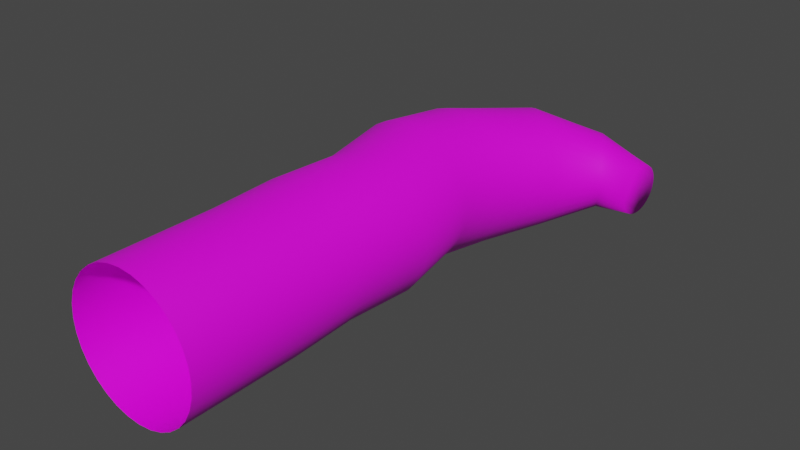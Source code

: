 # Source: Menu_Vein_v0.blend  (saved by Blender 2.80.75; exported with 4.5.12 LTS)
import bpy
from mathutils import Matrix  # noqa: F401  (used for matrix-valued properties, if any)

bpy.ops.wm.read_factory_settings(use_empty=True)
scene = bpy.context.scene
scene.name = 'Scene'

# ---- collections
col_collection = bpy.data.collections.new('Collection'); scene.collection.children.link(col_collection)

# ---- images (referenced by path relative to the original .blend; pixels are not part of the script)
import os
ASSET_DIR = os.environ.get("B2B_ASSET_DIR", "")  # directory of the original .blend (textures are referenced by path, not embedded)
HERE = os.path.dirname(os.path.abspath(__file__))  # packed textures are extracted next to this script under _unpacked/

def load_image(name, relpath, width, height, colorspace="sRGB"):
    """Load a texture the original file referenced (path relative to the .blend, or extracted next to this script)."""
    p = next((c for c in (os.path.join(HERE, relpath), os.path.join(ASSET_DIR, relpath)) if relpath and os.path.exists(c)), "")
    if p:
        img = bpy.data.images.load(p, check_existing=True)
        img.name = name
    else:  # same state as the original file: an image datablock whose file is absent (Cycles renders it pink)
        img = bpy.data.images.new(name, width, height)
        img.source = "FILE"
        img.filepath = "//" + (relpath or name)
    img.colorspace_settings.name = colorspace
    return img
img_menu_vein_tex_v0_png = load_image('Menu_Vein_Tex_v0.png', 'Menu_Vein_Tex_v0.png', 1024, 1024, 'sRGB')

# ---- materials (node trees are filled in below, after node groups)
mat_material_001 = bpy.data.materials.new('Material.001')
mat_material_001.use_transparent_shadow = False

# ---- material node trees
mat_material_001.use_nodes = True; mat_material_001.node_tree.nodes.clear()
_N = mat_material_001.node_tree.nodes; _L = mat_material_001.node_tree.links
n0 = _N.new('ShaderNodeOutputMaterial'); n0.name = 'Material Output'; n0.location = (300, 300)
n1 = _N.new('ShaderNodeBsdfPrincipled'); n1.name = 'Principled BSDF'; n1.location = (10, 300)
n1.distribution = 'GGX'
n1.subsurface_method = 'BURLEY'
n1.inputs[3].default_value = 1.45
n1.inputs[27].default_value = (0.0, 0.0, 0.0, 1.0)
n1.inputs[28].default_value = 1.0
n2 = _N.new('ShaderNodeTexImage'); n2.name = 'Image Texture'; n2.location = (-358, 81)
n2.image = img_menu_vein_tex_v0_png
_L.new(n1.outputs[0], n0.inputs[0])
_L.new(n2.outputs[0], n1.inputs[0])
n0.is_active_output = True

# ---- world
world_world = bpy.data.worlds.new('World'); scene.world = world_world
world_world.use_nodes = True; world_world.node_tree.nodes.clear()
_N = world_world.node_tree.nodes; _L = world_world.node_tree.links
n0 = _N.new('ShaderNodeOutputWorld'); n0.name = 'World Output'; n0.location = (300, 300)
n1 = _N.new('ShaderNodeBackground'); n1.name = 'Background'; n1.location = (10, 300)
n1.inputs[0].default_value = (0.05088, 0.05088, 0.05088, 1.0)
_L.new(n1.outputs[0], n0.inputs[0])
n0.is_active_output = True
world_world.color = (0.05088, 0.05088, 0.05088)
world_world.use_sun_shadow = False
world_world.sun_shadow_jitter_overblur = 0.0

# ---- meshes
me_cylinder = bpy.data.meshes.new('Cylinder')
me_cylinder.from_pydata([(-3.519e-09, 1.0, -1.0), (0.0, 1.0, 1.0), (0.1943, 0.9808, -0.9911), (0.1951, 0.9808, 1.0), (0.3811, 0.9239, -0.9826), (0.3827, 0.9239, 1.0), (0.5533, 0.8315, -0.9748), (0.5556, 0.8315, 1.0), (0.7042, 0.7071, -0.9679), (0.7071, 0.7071, 1.0), (0.828, 0.5556, -0.9623), (0.8315, 0.5556, 1.0), (0.9201, 0.3827, -0.9581), (0.9239, 0.3827, 1.0), (0.9767, 0.1951, -0.9555), (0.9808, 0.1951, 1.0), (0.9959, 7.947e-08, -0.9546), (1.0, 7.55e-08, 1.0), (0.9767, -0.1951, -0.9555), (0.9808, -0.1951, 1.0), (0.9201, -0.3827, -0.9581), (0.9239, -0.3827, 1.0), (0.828, -0.5556, -0.9623), (0.8315, -0.5556, 1.0), (0.7042, -0.7071, -0.9679), (0.7071, -0.7071, 1.0), (0.5533, -0.8315, -0.9748), (0.5556, -0.8315, 1.0), (0.3811, -0.9239, -0.9826), (0.3827, -0.9239, 1.0), (0.1943, -0.9808, -0.9911), (0.1951, -0.9808, 1.0), (-3.201e-07, -1.0, -1.0), (-3.258e-07, -1.0, 1.0), (-0.1943, -0.9808, -1.009), (-0.1951, -0.9808, 1.0), (-0.3811, -0.9239, -1.017), (-0.3827, -0.9239, 1.0), (-0.5533, -0.8315, -1.025), (-0.5556, -0.8315, 1.0), (-0.7042, -0.7071, -1.032), (-0.7071, -0.7071, 1.0), (-0.828, -0.5556, -1.038), (-0.8315, -0.5556, 1.0), (-0.9201, -0.3827, -1.042), (-0.9239, -0.3827, 1.0), (-0.9767, -0.1951, -1.045), (-0.9808, -0.1951, 1.0), (-0.9959, 9.616e-07, -1.045), (-1.0, 9.656e-07, 1.0), (-0.9767, 0.1951, -1.045), (-0.9808, 0.1951, 1.0), (-0.9201, 0.3827, -1.042), (-0.9239, 0.3827, 1.0), (-0.828, 0.5556, -1.038), (-0.8315, 0.5556, 1.0), (-0.7042, 0.7071, -1.032), (-0.7071, 0.7071, 1.0), (-0.5533, 0.8315, -1.025), (-0.5556, 0.8315, 1.0), (-0.3811, 0.9239, -1.017), (-0.3827, 0.9239, 1.0), (-0.1943, 0.9808, -1.009), (-0.1951, 0.9808, 1.0), (0.04356, 1.009, -0.009262), (0.2386, 0.9902, -0.009262), (0.4262, 0.9333, -0.009262), (0.5991, 0.8408, -0.009262), (0.7507, 0.7165, -0.009262), (0.875, 0.5649, -0.009262), (0.9674, 0.3921, -0.009262), (1.024, 0.2045, -0.009262), (1.044, 0.009374, -0.009262), (1.024, -0.1857, -0.009262), (0.9674, -0.3733, -0.009262), (0.875, -0.5462, -0.009262), (0.7507, -0.6977, -0.009262), (0.5991, -0.8221, -0.009262), (0.4262, -0.9145, -0.009262), (0.2386, -0.9714, -0.009262), (0.04356, -0.9906, -0.009262), (-0.1515, -0.9714, -0.009262), (-0.3391, -0.9145, -0.009262), (-0.512, -0.8221, -0.009262), (-0.6635, -0.6977, -0.009262), (-0.7879, -0.5462, -0.009262), (-0.8803, -0.3733, -0.009262), (-0.9372, -0.1857, -0.009262), (-0.9564, 0.009375, -0.009262), (-0.9372, 0.2045, -0.009262), (-0.8803, 0.3921, -0.009262), (-0.7879, 0.5649, -0.009262), (-0.6635, 0.7165, -0.009262), (-0.512, 0.8408, -0.009262), (-0.3391, 0.9333, -0.009262), (-0.1515, 0.9902, -0.009262), (-0.03645, 1.013, 0.5009), (0.1586, 0.9943, 0.5009), (0.3462, 0.9374, 0.5009), (0.5191, 0.845, 0.5009), (0.6707, 0.7206, 0.5009), (0.795, 0.5691, 0.5009), (0.8874, 0.3962, 0.5009), (0.9443, 0.2086, 0.5009), (0.9635, 0.01349, 0.5009), (0.9443, -0.1816, 0.5009), (0.8874, -0.3692, 0.5009), (0.795, -0.5421, 0.5009), (0.6707, -0.6936, 0.5009), (0.5191, -0.818, 0.5009), (0.3462, -0.9104, 0.5009), (0.1586, -0.9673, 0.5009), (-0.03645, -0.9865, 0.5009), (-0.2315, -0.9673, 0.5009), (-0.4191, -0.9104, 0.5009), (-0.592, -0.818, 0.5009), (-0.7436, -0.6936, 0.5009), (-0.8679, -0.5421, 0.5009), (-0.9603, -0.3692, 0.5009), (-1.017, -0.1816, 0.5009), (-1.036, 0.01349, 0.5009), (-1.017, 0.2086, 0.5009), (-0.9603, 0.3962, 0.5009), (-0.8679, 0.5691, 0.5009), (-0.7436, 0.7206, 0.5009), (-0.592, 0.845, 0.5009), (-0.4191, 0.9374, 0.5009), (-0.2315, 0.9943, 0.5009), (0.08564, 1.065, -0.5262), (0.2732, 1.008, -0.5262), (0.4461, 0.9158, -0.5262), (0.5977, 0.7914, -0.5262), (0.722, 0.6399, -0.5262), (0.8144, 0.467, -0.5262), (0.8713, 0.2794, -0.5262), (0.8905, 0.08433, -0.5262), (0.8713, -0.1108, -0.5262), (0.8144, -0.2984, -0.5262), (0.722, -0.4712, -0.5262), (0.5977, -0.6228, -0.5262), (0.4461, -0.7471, -0.5262), (0.2732, -0.8396, -0.5262), (0.08564, -0.8965, -0.5262), (-0.1095, -0.9157, -0.5262), (-0.3045, -0.8965, -0.5262), (-0.4921, -0.8396, -0.5262), (-0.665, -0.7471, -0.5262), (-0.8166, -0.6228, -0.5262), (-0.9409, -0.4712, -0.5262), (-1.033, -0.2984, -0.5262), (-1.09, -0.1108, -0.5262), (-1.109, 0.08433, -0.5262), (-1.09, 0.2794, -0.5262), (-1.033, 0.467, -0.5262), (-0.9409, 0.6399, -0.5262), (-0.8166, 0.7914, -0.5262), (-0.665, 0.9158, -0.5262), (-0.4921, 1.008, -0.5262), (-0.3045, 1.065, -0.5262), (-0.1095, 1.084, -0.5262), (0.5721, 0.7735, -1.594), (0.7031, 0.7575, -1.542), (0.8286, 0.7091, -1.491), (0.9435, 0.6304, -1.445), (1.044, 0.5242, -1.403), (1.125, 0.3947, -1.368), (1.185, 0.2469, -1.342), (1.22, 0.08644, -1.325), (1.23, -0.08052, -1.318), (1.214, -0.2476, -1.321), (1.173, -0.4083, -1.334), (1.108, -0.5564, -1.356), (1.022, -0.6864, -1.387), (0.9185, -0.7932, -1.426), (0.8008, -0.8726, -1.471), (0.6736, -0.9217, -1.52), (0.542, -0.9385, -1.571), (0.411, -0.9224, -1.623), (0.2856, -0.8741, -1.673), (0.1706, -0.7953, -1.72), (0.07045, -0.6892, -1.762), (-0.01099, -0.5597, -1.796), (-0.07059, -0.4119, -1.823), (-0.1061, -0.2514, -1.84), (-0.1161, -0.08446, -1.847), (-0.1002, 0.08258, -1.844), (-0.05909, 0.2433, -1.831), (0.005716, 0.3915, -1.809), (0.09171, 0.5214, -1.777), (0.1956, 0.6282, -1.739), (0.3133, 0.7076, -1.694), (0.4405, 0.7567, -1.645), (1.287, 0.3761, -1.915), (1.341, 0.366, -1.87), (1.393, 0.3356, -1.826), (1.441, 0.2861, -1.786), (1.482, 0.2194, -1.751), (1.514, 0.1381, -1.722), (1.538, 0.04522, -1.7), (1.551, -0.0556, -1.686), (1.554, -0.1605, -1.68), (1.546, -0.2654, -1.684), (1.527, -0.3664, -1.696), (1.499, -0.4595, -1.716), (1.462, -0.5411, -1.744), (1.418, -0.6082, -1.778), (1.368, -0.6581, -1.817), (1.314, -0.6889, -1.86), (1.259, -0.6995, -1.905), (1.205, -0.6894, -1.95), (1.153, -0.6591, -1.993), (1.106, -0.6096, -2.033), (1.065, -0.5429, -2.068), (1.032, -0.4615, -2.098), (1.008, -0.3687, -2.12), (0.9947, -0.2679, -2.134), (0.992, -0.163, -2.139), (1.0, -0.05802, -2.136), (1.019, 0.04293, -2.124), (1.047, 0.136, -2.103), (1.084, 0.2177, -2.075), (1.128, 0.2847, -2.041), (1.178, 0.3347, -2.002), (1.232, 0.3655, -1.959), (1.92, 0.0496, -1.949), (1.913, 0.04255, -1.913), (1.907, 0.02133, -1.877), (1.9, -0.01324, -1.845), (1.894, -0.05983, -1.817), (1.888, -0.1167, -1.793), (1.883, -0.1815, -1.776), (1.879, -0.252, -1.766), (1.876, -0.3252, -1.762), (1.874, -0.3986, -1.766), (1.874, -0.4691, -1.776), (1.875, -0.5341, -1.794), (1.877, -0.5912, -1.817), (1.881, -0.638, -1.845), (1.885, -0.6729, -1.878), (1.89, -0.6944, -1.913), (1.896, -0.7018, -1.949), (1.903, -0.6948, -1.986), (1.91, -0.6735, -2.021), (1.916, -0.639, -2.053), (1.922, -0.5924, -2.082), (1.928, -0.5355, -2.105), (1.933, -0.4707, -2.122), (1.937, -0.4002, -2.133), (1.94, -0.327, -2.136), (1.942, -0.2537, -2.133), (1.942, -0.1831, -2.122), (1.941, -0.1181, -2.105), (1.939, -0.06105, -2.082), (1.936, -0.0142, -2.053), (1.931, 0.02067, -2.021), (1.926, 0.04221, -1.986), (0.0, 1.0, 1.88), (0.1951, 0.9808, 1.88), (0.3827, 0.9239, 1.88), (0.5556, 0.8315, 1.88), (0.7071, 0.7071, 1.88), (0.8315, 0.5556, 1.88), (0.9239, 0.3827, 1.88), (0.9808, 0.1951, 1.88), (1.0, 1.524e-07, 1.88), (0.9808, -0.1951, 1.88), (0.9239, -0.3827, 1.88), (0.8315, -0.5556, 1.88), (0.7071, -0.7071, 1.88), (0.5556, -0.8315, 1.88), (0.3827, -0.9239, 1.88), (0.1951, -0.9808, 1.88), (-3.258e-07, -1.0, 1.88), (-0.1951, -0.9808, 1.88), (-0.3827, -0.9239, 1.88), (-0.5556, -0.8315, 1.88), (-0.7071, -0.7071, 1.88), (-0.8315, -0.5556, 1.88), (-0.9239, -0.3827, 1.88), (-0.9808, -0.1951, 1.88), (-1.0, 1.043e-06, 1.88), (-0.9808, 0.1951, 1.88), (-0.9239, 0.3827, 1.88), (-0.8315, 0.5556, 1.88), (-0.7071, 0.7071, 1.88), (-0.5556, 0.8315, 1.88), (-0.3827, 0.9239, 1.88), (-0.1951, 0.9808, 1.88)], [], [(96, 97, 3, 1), (97, 98, 5, 3), (98, 99, 7, 5), (99, 100, 9, 7), (100, 101, 11, 9), (101, 102, 13, 11), (102, 103, 15, 13), (103, 104, 17, 15), (104, 105, 19, 17), (105, 106, 21, 19), (106, 107, 23, 21), (107, 108, 25, 23), (108, 109, 27, 25), (109, 110, 29, 27), (110, 111, 31, 29), (111, 112, 33, 31), (112, 113, 35, 33), (113, 114, 37, 35), (114, 115, 39, 37), (115, 116, 41, 39), (116, 117, 43, 41), (117, 118, 45, 43), (118, 119, 47, 45), (119, 120, 49, 47), (120, 121, 51, 49), (121, 122, 53, 51), (122, 123, 55, 53), (123, 124, 57, 55), (124, 125, 59, 57), (125, 126, 61, 59), (224, 255, 254, 253, 252, 251, 250, 249, 248, 247, 246, 245, 244, 243, 242, 241, 240, 239, 238, 237, 236, 235, 234, 233, 232, 231, 230, 229, 228, 227, 226, 225), (126, 127, 63, 61), (127, 96, 1, 63), (6, 163, 164, 8), (158, 159, 64, 95), (157, 158, 95, 94), (156, 157, 94, 93), (155, 156, 93, 92), (154, 155, 92, 91), (153, 154, 91, 90), (152, 153, 90, 89), (151, 152, 89, 88), (150, 151, 88, 87), (149, 150, 87, 86), (148, 149, 86, 85), (147, 148, 85, 84), (146, 147, 84, 83), (145, 146, 83, 82), (144, 145, 82, 81), (143, 144, 81, 80), (142, 143, 80, 79), (141, 142, 79, 78), (140, 141, 78, 77), (139, 140, 77, 76), (138, 139, 76, 75), (137, 138, 75, 74), (136, 137, 74, 73), (135, 136, 73, 72), (134, 135, 72, 71), (133, 134, 71, 70), (132, 133, 70, 69), (131, 132, 69, 68), (130, 131, 68, 67), (129, 130, 67, 66), (128, 129, 66, 65), (159, 128, 65, 64), (95, 64, 96, 127), (94, 95, 127, 126), (93, 94, 126, 125), (92, 93, 125, 124), (91, 92, 124, 123), (90, 91, 123, 122), (89, 90, 122, 121), (88, 89, 121, 120), (87, 88, 120, 119), (86, 87, 119, 118), (85, 86, 118, 117), (84, 85, 117, 116), (83, 84, 116, 115), (82, 83, 115, 114), (81, 82, 114, 113), (80, 81, 113, 112), (79, 80, 112, 111), (78, 79, 111, 110), (77, 78, 110, 109), (76, 77, 109, 108), (75, 76, 108, 107), (74, 75, 107, 106), (73, 74, 106, 105), (72, 73, 105, 104), (71, 72, 104, 103), (70, 71, 103, 102), (69, 70, 102, 101), (68, 69, 101, 100), (67, 68, 100, 99), (66, 67, 99, 98), (65, 66, 98, 97), (64, 65, 97, 96), (0, 2, 128, 159), (2, 4, 129, 128), (4, 6, 130, 129), (6, 8, 131, 130), (8, 10, 132, 131), (10, 12, 133, 132), (12, 14, 134, 133), (14, 16, 135, 134), (16, 18, 136, 135), (18, 20, 137, 136), (20, 22, 138, 137), (22, 24, 139, 138), (24, 26, 140, 139), (26, 28, 141, 140), (28, 30, 142, 141), (30, 32, 143, 142), (32, 34, 144, 143), (34, 36, 145, 144), (36, 38, 146, 145), (38, 40, 147, 146), (40, 42, 148, 147), (42, 44, 149, 148), (44, 46, 150, 149), (46, 48, 151, 150), (48, 50, 152, 151), (50, 52, 153, 152), (52, 54, 154, 153), (54, 56, 155, 154), (56, 58, 156, 155), (58, 60, 157, 156), (60, 62, 158, 157), (62, 0, 159, 158), (163, 195, 196, 164), (24, 172, 173, 26), (42, 181, 182, 44), (60, 190, 191, 62), (16, 168, 169, 18), (34, 177, 178, 36), (52, 186, 187, 54), (8, 164, 165, 10), (26, 173, 174, 28), (44, 182, 183, 46), (0, 160, 161, 2), (62, 191, 160, 0), (18, 169, 170, 20), (36, 178, 179, 38), (54, 187, 188, 56), (10, 165, 166, 12), (28, 174, 175, 30), (46, 183, 184, 48), (2, 161, 162, 4), (20, 170, 171, 22), (38, 179, 180, 40), (56, 188, 189, 58), (12, 166, 167, 14), (30, 175, 176, 32), (48, 184, 185, 50), (4, 162, 163, 6), (22, 171, 172, 24), (40, 180, 181, 42), (58, 189, 190, 60), (14, 167, 168, 16), (32, 176, 177, 34), (50, 185, 186, 52), (198, 230, 231, 199), (190, 222, 223, 191), (177, 209, 210, 178), (164, 196, 197, 165), (191, 223, 192, 160), (178, 210, 211, 179), (165, 197, 198, 166), (179, 211, 212, 180), (166, 198, 199, 167), (180, 212, 213, 181), (167, 199, 200, 168), (181, 213, 214, 182), (168, 200, 201, 169), (182, 214, 215, 183), (169, 201, 202, 170), (183, 215, 216, 184), (170, 202, 203, 171), (184, 216, 217, 185), (171, 203, 204, 172), (185, 217, 218, 186), (172, 204, 205, 173), (186, 218, 219, 187), (173, 205, 206, 174), (160, 192, 193, 161), (187, 219, 220, 188), (174, 206, 207, 175), (161, 193, 194, 162), (188, 220, 221, 189), (175, 207, 208, 176), (162, 194, 195, 163), (189, 221, 222, 190), (176, 208, 209, 177), (212, 244, 245, 213), (199, 231, 232, 200), (213, 245, 246, 214), (200, 232, 233, 201), (214, 246, 247, 215), (201, 233, 234, 202), (215, 247, 248, 216), (202, 234, 235, 203), (216, 248, 249, 217), (203, 235, 236, 204), (217, 249, 250, 218), (204, 236, 237, 205), (218, 250, 251, 219), (205, 237, 238, 206), (192, 224, 225, 193), (219, 251, 252, 220), (206, 238, 239, 207), (193, 225, 226, 194), (220, 252, 253, 221), (207, 239, 240, 208), (194, 226, 227, 195), (221, 253, 254, 222), (208, 240, 241, 209), (195, 227, 228, 196), (222, 254, 255, 223), (209, 241, 242, 210), (196, 228, 229, 197), (223, 255, 224, 192), (210, 242, 243, 211), (197, 229, 230, 198), (211, 243, 244, 212), (17, 264, 263, 15), (35, 273, 272, 33), (53, 282, 281, 51), (9, 260, 259, 7), (27, 269, 268, 25), (45, 278, 277, 43), (63, 287, 286, 61), (19, 265, 264, 17), (37, 274, 273, 35), (55, 283, 282, 53), (11, 261, 260, 9), (29, 270, 269, 27), (47, 279, 278, 45), (3, 257, 256, 1), (1, 256, 287, 63), (21, 266, 265, 19), (39, 275, 274, 37), (57, 284, 283, 55), (13, 262, 261, 11), (31, 271, 270, 29), (49, 280, 279, 47), (5, 258, 257, 3), (23, 267, 266, 21), (41, 276, 275, 39), (59, 285, 284, 57), (15, 263, 262, 13), (33, 272, 271, 31), (51, 281, 280, 49), (7, 259, 258, 5), (25, 268, 267, 23), (43, 277, 276, 41), (61, 286, 285, 59)])
me_cylinder.polygons.foreach_set('use_smooth', [True] * 257)
_uv = me_cylinder.uv_layers.new(name='UVMap')
_uv.uv.foreach_set('vector', [0.4335, 0.7706, 0.3964, 0.7947, 0.3741, 0.703, 0.3998, 0.6866, 0.3964, 0.7947, 0.3567, 0.8077, 0.3469, 0.7116, 0.3741, 0.703, 0.3567, 0.8077, 0.3159, 0.8089, 0.319, 0.7121, 0.3469, 0.7116, 0.3159, 0.8089, 0.2754, 0.7981, 0.2916, 0.7045, 0.319, 0.7121, 0.2754, 0.7981, 0.2369, 0.7755, 0.2657, 0.6889, 0.2916, 0.7045, 0.2369, 0.7755, 0.2019, 0.7419, 0.2423, 0.6661, 0.2657, 0.6889, 0.2019, 0.7419, 0.1719, 0.6985, 0.2225, 0.6369, 0.2423, 0.6661, 0.1719, 0.6985, 0.1478, 0.6469, 0.2069, 0.6023, 0.2225, 0.6369, 0.1478, 0.6469, 0.1323, 0.5884, 0.1963, 0.564, 0.2069, 0.6023, 0.1323, 0.5884, 0.1245, 0.5265, 0.1911, 0.5236, 0.1963, 0.564, 0.1245, 0.5265, 0.1259, 0.4635, 0.1904, 0.4824, 0.1911, 0.5236, 0.1259, 0.4635, 0.1354, 0.4024, 0.1952, 0.4416, 0.1904, 0.4824, 0.1354, 0.4024, 0.1527, 0.3455, 0.2053, 0.4029, 0.1952, 0.4416, 0.1527, 0.3455, 0.1772, 0.2949, 0.2204, 0.3678, 0.2053, 0.4029, 0.1772, 0.2949, 0.2077, 0.2528, 0.2398, 0.3378, 0.2204, 0.3678, 0.2077, 0.2528, 0.243, 0.2206, 0.2627, 0.314, 0.2398, 0.3378, 0.243, 0.2206, 0.2816, 0.1996, 0.2883, 0.2975, 0.2627, 0.314, 0.2816, 0.1996, 0.322, 0.1903, 0.3156, 0.2887, 0.2883, 0.2975, 0.322, 0.1903, 0.3626, 0.1931, 0.3435, 0.2881, 0.3156, 0.2887, 0.3626, 0.1931, 0.4018, 0.2075, 0.371, 0.2957, 0.3435, 0.2881, 0.4018, 0.2075, 0.4382, 0.2328, 0.3969, 0.3111, 0.371, 0.2957, 0.4382, 0.2328, 0.4703, 0.268, 0.4202, 0.3338, 0.3969, 0.3111, 0.4703, 0.268, 0.4971, 0.3116, 0.4402, 0.3628, 0.4202, 0.3338, 0.4971, 0.3116, 0.5174, 0.3618, 0.4561, 0.397, 0.4402, 0.3628, 0.5174, 0.3618, 0.5316, 0.416, 0.4674, 0.4353, 0.4561, 0.397, 0.5316, 0.416, 0.5382, 0.4733, 0.4738, 0.4763, 0.4674, 0.4353, 0.5382, 0.4733, 0.5386, 0.5317, 0.4737, 0.5185, 0.4738, 0.4763, 0.5386, 0.5317, 0.5312, 0.5894, 0.4682, 0.5596, 0.4737, 0.5185, 0.5312, 0.5894, 0.5163, 0.6441, 0.4577, 0.5983, 0.4682, 0.5596, 0.5163, 0.6441, 0.4944, 0.6938, 0.4423, 0.6332, 0.4577, 0.5983, 0.2887, 0.5362, 0.2889, 0.5359, 0.2889, 0.5355, 0.2889, 0.535, 0.2889, 0.5345, 0.2888, 0.534, 0.2886, 0.5334, 0.2885, 0.5329, 0.2883, 0.5324, 0.2881, 0.5319, 0.2879, 0.5315, 0.2877, 0.5311, 0.2875, 0.5307, 0.2873, 0.5305, 0.2871, 0.5303, 0.287, 0.5301, 0.2868, 0.5301, 0.2867, 0.5301, 0.2865, 0.5302, 0.2863, 0.5305, 0.2861, 0.5309, 0.2859, 0.5315, 0.2858, 0.5322, 0.2858, 0.5329, 0.2858, 0.5338, 0.286, 0.5346, 0.2864, 0.5354, 0.2868, 0.536, 0.2873, 0.5364, 0.2878, 0.5366, 0.2882, 0.5365, 0.2885, 0.5364, 0.4944, 0.6938, 0.4665, 0.7365, 0.4228, 0.663, 0.4423, 0.6332, 0.4665, 0.7365, 0.4335, 0.7706, 0.3998, 0.6866, 0.4228, 0.663, 0.3299, 0.6483, 0.3057, 0.5831, 0.2982, 0.581, 0.3107, 0.6445, 0.4517, 0.6649, 0.4301, 0.6937, 0.465, 0.858, 0.5094, 0.8126, 0.4691, 0.6313, 0.4517, 0.6649, 0.5094, 0.8126, 0.5473, 0.7547, 0.4819, 0.594, 0.4691, 0.6313, 0.5473, 0.7547, 0.5771, 0.6863, 0.4897, 0.5545, 0.4819, 0.594, 0.5771, 0.6863, 0.5973, 0.6101, 0.4931, 0.514, 0.4897, 0.5545, 0.5973, 0.6101, 0.6072, 0.5292, 0.4915, 0.4732, 0.4931, 0.514, 0.6072, 0.5292, 0.6066, 0.4464, 0.4861, 0.4327, 0.4915, 0.4732, 0.6066, 0.4464, 0.5929, 0.3653, 0.4757, 0.3938, 0.4861, 0.4327, 0.5929, 0.3653, 0.569, 0.2891, 0.4605, 0.3577, 0.4757, 0.3938, 0.569, 0.2891, 0.5343, 0.2224, 0.4407, 0.3259, 0.4605, 0.3577, 0.5343, 0.2224, 0.4917, 0.1675, 0.4168, 0.2997, 0.4407, 0.3259, 0.4917, 0.1675, 0.4426, 0.1265, 0.3894, 0.2804, 0.4168, 0.2997, 0.4426, 0.1265, 0.3893, 0.1012, 0.3594, 0.2693, 0.3894, 0.2804, 0.3893, 0.1012, 0.3339, 0.09235, 0.3278, 0.2674, 0.3594, 0.2693, 0.3339, 0.09235, 0.2788, 0.1001, 0.2961, 0.2751, 0.3278, 0.2674, 0.2788, 0.1001, 0.2262, 0.1239, 0.2656, 0.2925, 0.2961, 0.2751, 0.2262, 0.1239, 0.1782, 0.1623, 0.2377, 0.3191, 0.2656, 0.2925, 0.1782, 0.1623, 0.1364, 0.2135, 0.2136, 0.354, 0.2377, 0.3191, 0.1364, 0.2135, 0.1023, 0.2753, 0.1943, 0.3957, 0.2136, 0.354, 0.1023, 0.2753, 0.07709, 0.345, 0.1807, 0.4428, 0.1943, 0.3957, 0.07709, 0.345, 0.06163, 0.4201, 0.1753, 0.4937, 0.1807, 0.4428, 0.06163, 0.4201, 0.05641, 0.4973, 0.177, 0.5456, 0.1753, 0.4937, 0.05641, 0.4973, 0.0615, 0.5737, 0.187, 0.5954, 0.177, 0.5456, 0.0615, 0.5737, 0.07539, 0.6471, 0.2039, 0.6402, 0.187, 0.5954, 0.07539, 0.6471, 0.09883, 0.7148, 0.2267, 0.6779, 0.2039, 0.6402, 0.09883, 0.7148, 0.129, 0.7763, 0.2537, 0.7071, 0.2267, 0.6779, 0.129, 0.7763, 0.167, 0.8281, 0.2836, 0.727, 0.2537, 0.7071, 0.167, 0.8281, 0.2112, 0.8682, 0.3148, 0.7377, 0.2836, 0.727, 0.2112, 0.8682, 0.26, 0.8952, 0.3461, 0.7391, 0.3148, 0.7377, 0.26, 0.8952, 0.3115, 0.9081, 0.3764, 0.7318, 0.3461, 0.7391, 0.3115, 0.9081, 0.3641, 0.9063, 0.4047, 0.7164, 0.3764, 0.7318, 0.3641, 0.9063, 0.4159, 0.8895, 0.4301, 0.6937, 0.4047, 0.7164, 0.4159, 0.8895, 0.465, 0.858, 0.5094, 0.8126, 0.465, 0.858, 0.4335, 0.7706, 0.4665, 0.7365, 0.5473, 0.7547, 0.5094, 0.8126, 0.4665, 0.7365, 0.4944, 0.6938, 0.5771, 0.6863, 0.5473, 0.7547, 0.4944, 0.6938, 0.5163, 0.6441, 0.5973, 0.6101, 0.5771, 0.6863, 0.5163, 0.6441, 0.5312, 0.5894, 0.6072, 0.5292, 0.5973, 0.6101, 0.5312, 0.5894, 0.5386, 0.5317, 0.6066, 0.4464, 0.6072, 0.5292, 0.5386, 0.5317, 0.5382, 0.4733, 0.5929, 0.3653, 0.6066, 0.4464, 0.5382, 0.4733, 0.5316, 0.416, 0.569, 0.2891, 0.5929, 0.3653, 0.5316, 0.416, 0.5174, 0.3618, 0.5343, 0.2224, 0.569, 0.2891, 0.5174, 0.3618, 0.4971, 0.3116, 0.4917, 0.1675, 0.5343, 0.2224, 0.4971, 0.3116, 0.4703, 0.268, 0.4426, 0.1265, 0.4917, 0.1675, 0.4703, 0.268, 0.4382, 0.2328, 0.3893, 0.1012, 0.4426, 0.1265, 0.4382, 0.2328, 0.4018, 0.2075, 0.3339, 0.09235, 0.3893, 0.1012, 0.4018, 0.2075, 0.3626, 0.1931, 0.2788, 0.1001, 0.3339, 0.09235, 0.3626, 0.1931, 0.322, 0.1903, 0.2262, 0.1239, 0.2788, 0.1001, 0.322, 0.1903, 0.2816, 0.1996, 0.1782, 0.1623, 0.2262, 0.1239, 0.2816, 0.1996, 0.243, 0.2206, 0.1364, 0.2135, 0.1782, 0.1623, 0.243, 0.2206, 0.2077, 0.2528, 0.1023, 0.2753, 0.1364, 0.2135, 0.2077, 0.2528, 0.1772, 0.2949, 0.07709, 0.345, 0.1023, 0.2753, 0.1772, 0.2949, 0.1527, 0.3455, 0.06163, 0.4201, 0.07709, 0.345, 0.1527, 0.3455, 0.1354, 0.4024, 0.05641, 0.4973, 0.06163, 0.4201, 0.1354, 0.4024, 0.1259, 0.4635, 0.0615, 0.5737, 0.05641, 0.4973, 0.1259, 0.4635, 0.1245, 0.5265, 0.07539, 0.6471, 0.0615, 0.5737, 0.1245, 0.5265, 0.1323, 0.5884, 0.09883, 0.7148, 0.07539, 0.6471, 0.1323, 0.5884, 0.1478, 0.6469, 0.129, 0.7763, 0.09883, 0.7148, 0.1478, 0.6469, 0.1719, 0.6985, 0.167, 0.8281, 0.129, 0.7763, 0.1719, 0.6985, 0.2019, 0.7419, 0.2112, 0.8682, 0.167, 0.8281, 0.2019, 0.7419, 0.2369, 0.7755, 0.26, 0.8952, 0.2112, 0.8682, 0.2369, 0.7755, 0.2754, 0.7981, 0.3115, 0.9081, 0.26, 0.8952, 0.2754, 0.7981, 0.3159, 0.8089, 0.3641, 0.9063, 0.3115, 0.9081, 0.3159, 0.8089, 0.3567, 0.8077, 0.4159, 0.8895, 0.3641, 0.9063, 0.3567, 0.8077, 0.3964, 0.7947, 0.465, 0.858, 0.4159, 0.8895, 0.3964, 0.7947, 0.4335, 0.7706, 0.3856, 0.6284, 0.368, 0.6404, 0.4047, 0.7164, 0.4301, 0.6937, 0.368, 0.6404, 0.3492, 0.647, 0.3764, 0.7318, 0.4047, 0.7164, 0.3492, 0.647, 0.3299, 0.6483, 0.3461, 0.7391, 0.3764, 0.7318, 0.3299, 0.6483, 0.3107, 0.6445, 0.3148, 0.7377, 0.3461, 0.7391, 0.3107, 0.6445, 0.2923, 0.6358, 0.2836, 0.727, 0.3148, 0.7377, 0.2923, 0.6358, 0.275, 0.6222, 0.2537, 0.7071, 0.2836, 0.727, 0.275, 0.6222, 0.2598, 0.6038, 0.2267, 0.6779, 0.2537, 0.7071, 0.2598, 0.6038, 0.2474, 0.5808, 0.2039, 0.6402, 0.2267, 0.6779, 0.2474, 0.5808, 0.239, 0.5541, 0.187, 0.5954, 0.2039, 0.6402, 0.239, 0.5541, 0.2361, 0.5255, 0.177, 0.5456, 0.187, 0.5954, 0.2361, 0.5255, 0.2375, 0.4971, 0.1753, 0.4937, 0.177, 0.5456, 0.2375, 0.4971, 0.2426, 0.4703, 0.1807, 0.4428, 0.1753, 0.4937, 0.2426, 0.4703, 0.25, 0.4454, 0.1943, 0.3957, 0.1807, 0.4428, 0.25, 0.4454, 0.2599, 0.4228, 0.2136, 0.354, 0.1943, 0.3957, 0.2599, 0.4228, 0.2721, 0.403, 0.2377, 0.3191, 0.2136, 0.354, 0.2721, 0.403, 0.2863, 0.3863, 0.2656, 0.2925, 0.2377, 0.3191, 0.2863, 0.3863, 0.3023, 0.3736, 0.2961, 0.2751, 0.2656, 0.2925, 0.3023, 0.3736, 0.3197, 0.3655, 0.3278, 0.2674, 0.2961, 0.2751, 0.3197, 0.3655, 0.3379, 0.3626, 0.3594, 0.2693, 0.3278, 0.2674, 0.3379, 0.3626, 0.3563, 0.3653, 0.3894, 0.2804, 0.3594, 0.2693, 0.3563, 0.3653, 0.3741, 0.3737, 0.4168, 0.2997, 0.3894, 0.2804, 0.3741, 0.3737, 0.3906, 0.3874, 0.4407, 0.3259, 0.4168, 0.2997, 0.3906, 0.3874, 0.4049, 0.4059, 0.4605, 0.3577, 0.4407, 0.3259, 0.4049, 0.4059, 0.4165, 0.4282, 0.4757, 0.3938, 0.4605, 0.3577, 0.4165, 0.4282, 0.425, 0.4536, 0.4861, 0.4327, 0.4757, 0.3938, 0.425, 0.4536, 0.4303, 0.481, 0.4915, 0.4732, 0.4861, 0.4327, 0.4303, 0.481, 0.432, 0.5095, 0.4931, 0.514, 0.4915, 0.4732, 0.432, 0.5095, 0.43, 0.5382, 0.4897, 0.5545, 0.4931, 0.514, 0.43, 0.5382, 0.4238, 0.5654, 0.4819, 0.594, 0.4897, 0.5545, 0.4238, 0.5654, 0.414, 0.5902, 0.4691, 0.6313, 0.4819, 0.594, 0.414, 0.5902, 0.4011, 0.6115, 0.4517, 0.6649, 0.4691, 0.6313, 0.4011, 0.6115, 0.3856, 0.6284, 0.4301, 0.6937, 0.4517, 0.6649, 0.3057, 0.5831, 0.2932, 0.5481, 0.291, 0.5473, 0.2982, 0.581, 0.2426, 0.4703, 0.2701, 0.5037, 0.2735, 0.4939, 0.25, 0.4454, 0.3741, 0.3737, 0.3209, 0.4676, 0.3281, 0.4738, 0.3906, 0.3874, 0.414, 0.5902, 0.3387, 0.5644, 0.3333, 0.5725, 0.4011, 0.6115, 0.2474, 0.5808, 0.2707, 0.5526, 0.2673, 0.5404, 0.239, 0.5541, 0.3023, 0.3736, 0.2924, 0.4669, 0.2988, 0.4638, 0.3197, 0.3655, 0.4303, 0.481, 0.3463, 0.5172, 0.3468, 0.5302, 0.432, 0.5095, 0.3107, 0.6445, 0.2982, 0.581, 0.2906, 0.5771, 0.2923, 0.6358, 0.25, 0.4454, 0.2735, 0.4939, 0.2774, 0.4853, 0.2599, 0.4228, 0.3906, 0.3874, 0.3281, 0.4738, 0.3346, 0.4822, 0.4049, 0.4059, 0.3856, 0.6284, 0.3271, 0.5783, 0.3203, 0.5819, 0.368, 0.6404, 0.4011, 0.6115, 0.3333, 0.5725, 0.3271, 0.5783, 0.3856, 0.6284, 0.239, 0.5541, 0.2673, 0.5404, 0.2663, 0.5273, 0.2361, 0.5255, 0.3197, 0.3655, 0.2988, 0.4638, 0.3059, 0.4627, 0.3379, 0.3626, 0.432, 0.5095, 0.3468, 0.5302, 0.3457, 0.5428, 0.43, 0.5382, 0.2923, 0.6358, 0.2906, 0.5771, 0.2831, 0.5712, 0.275, 0.6222, 0.2599, 0.4228, 0.2774, 0.4853, 0.2818, 0.4779, 0.2721, 0.403, 0.4049, 0.4059, 0.3346, 0.4822, 0.34, 0.4926, 0.4165, 0.4282, 0.368, 0.6404, 0.3203, 0.5819, 0.3131, 0.5834, 0.3492, 0.647, 0.2361, 0.5255, 0.2663, 0.5273, 0.2675, 0.5149, 0.2375, 0.4971, 0.3379, 0.3626, 0.3059, 0.4627, 0.3134, 0.4639, 0.3563, 0.3653, 0.43, 0.5382, 0.3457, 0.5428, 0.3429, 0.5544, 0.4238, 0.5654, 0.275, 0.6222, 0.2831, 0.5712, 0.2762, 0.5631, 0.2598, 0.6038, 0.2721, 0.403, 0.2818, 0.4779, 0.2867, 0.4717, 0.2863, 0.3863, 0.4165, 0.4282, 0.34, 0.4926, 0.344, 0.5044, 0.425, 0.4536, 0.3492, 0.647, 0.3131, 0.5834, 0.3057, 0.5831, 0.3299, 0.6483, 0.2375, 0.4971, 0.2675, 0.5149, 0.2701, 0.5037, 0.2426, 0.4703, 0.3563, 0.3653, 0.3134, 0.4639, 0.3209, 0.4676, 0.3741, 0.3737, 0.4238, 0.5654, 0.3429, 0.5544, 0.3387, 0.5644, 0.414, 0.5902, 0.2598, 0.6038, 0.2762, 0.5631, 0.2707, 0.5526, 0.2474, 0.5808, 0.2863, 0.3863, 0.2867, 0.4717, 0.2924, 0.4669, 0.3023, 0.3736, 0.425, 0.4536, 0.344, 0.5044, 0.3463, 0.5172, 0.4303, 0.481, 0.2866, 0.5443, 0.2864, 0.5354, 0.286, 0.5346, 0.2846, 0.5421, 0.3387, 0.5644, 0.3019, 0.5447, 0.3004, 0.5467, 0.3333, 0.5725, 0.2924, 0.4669, 0.2892, 0.5153, 0.2908, 0.5144, 0.2988, 0.4638, 0.2982, 0.581, 0.291, 0.5473, 0.2888, 0.5461, 0.2906, 0.5771, 0.3333, 0.5725, 0.3004, 0.5467, 0.2988, 0.5479, 0.3271, 0.5783, 0.2988, 0.4638, 0.2908, 0.5144, 0.2926, 0.514, 0.3059, 0.4627, 0.2906, 0.5771, 0.2888, 0.5461, 0.2866, 0.5443, 0.2831, 0.5712, 0.3059, 0.4627, 0.2926, 0.514, 0.2946, 0.5143, 0.3134, 0.4639, 0.2831, 0.5712, 0.2866, 0.5443, 0.2846, 0.5421, 0.2762, 0.5631, 0.3134, 0.4639, 0.2946, 0.5143, 0.2967, 0.5154, 0.3209, 0.4676, 0.2762, 0.5631, 0.2846, 0.5421, 0.2829, 0.5392, 0.2707, 0.5526, 0.3209, 0.4676, 0.2967, 0.5154, 0.2988, 0.5172, 0.3281, 0.4738, 0.2707, 0.5526, 0.2829, 0.5392, 0.2819, 0.5357, 0.2673, 0.5404, 0.3281, 0.4738, 0.2988, 0.5172, 0.3007, 0.5198, 0.3346, 0.4822, 0.2673, 0.5404, 0.2819, 0.5357, 0.2815, 0.5319, 0.2663, 0.5273, 0.3346, 0.4822, 0.3007, 0.5198, 0.3023, 0.5231, 0.34, 0.4926, 0.2663, 0.5273, 0.2815, 0.5319, 0.2818, 0.5283, 0.2675, 0.5149, 0.34, 0.4926, 0.3023, 0.5231, 0.3036, 0.5268, 0.344, 0.5044, 0.2675, 0.5149, 0.2818, 0.5283, 0.2827, 0.5251, 0.2701, 0.5037, 0.344, 0.5044, 0.3036, 0.5268, 0.3042, 0.5309, 0.3463, 0.5172, 0.2701, 0.5037, 0.2827, 0.5251, 0.2839, 0.5224, 0.2735, 0.4939, 0.3463, 0.5172, 0.3042, 0.5309, 0.3043, 0.5349, 0.3468, 0.5302, 0.2735, 0.4939, 0.2839, 0.5224, 0.2852, 0.5201, 0.2774, 0.4853, 0.3271, 0.5783, 0.2988, 0.5479, 0.297, 0.5485, 0.3203, 0.5819, 0.3468, 0.5302, 0.3043, 0.5349, 0.3039, 0.5387, 0.3457, 0.5428, 0.2774, 0.4853, 0.2852, 0.5201, 0.2865, 0.5182, 0.2818, 0.4779, 0.3203, 0.5819, 0.297, 0.5485, 0.2952, 0.5485, 0.3131, 0.5834, 0.3457, 0.5428, 0.3039, 0.5387, 0.3031, 0.542, 0.3429, 0.5544, 0.2818, 0.4779, 0.2865, 0.5182, 0.2878, 0.5166, 0.2867, 0.4717, 0.3131, 0.5834, 0.2952, 0.5485, 0.2932, 0.5481, 0.3057, 0.5831, 0.3429, 0.5544, 0.3031, 0.542, 0.3019, 0.5447, 0.3387, 0.5644, 0.2867, 0.4717, 0.2878, 0.5166, 0.2892, 0.5153, 0.2924, 0.4669, 0.2946, 0.5143, 0.2875, 0.5307, 0.2877, 0.5311, 0.2967, 0.5154, 0.2846, 0.5421, 0.286, 0.5346, 0.2858, 0.5338, 0.2829, 0.5392, 0.2967, 0.5154, 0.2877, 0.5311, 0.2879, 0.5315, 0.2988, 0.5172, 0.2829, 0.5392, 0.2858, 0.5338, 0.2858, 0.5329, 0.2819, 0.5357, 0.2988, 0.5172, 0.2879, 0.5315, 0.2881, 0.5319, 0.3007, 0.5198, 0.2819, 0.5357, 0.2858, 0.5329, 0.2858, 0.5322, 0.2815, 0.5319, 0.3007, 0.5198, 0.2881, 0.5319, 0.2883, 0.5324, 0.3023, 0.5231, 0.2815, 0.5319, 0.2858, 0.5322, 0.2859, 0.5315, 0.2818, 0.5283, 0.3023, 0.5231, 0.2883, 0.5324, 0.2885, 0.5329, 0.3036, 0.5268, 0.2818, 0.5283, 0.2859, 0.5315, 0.2861, 0.5309, 0.2827, 0.5251, 0.3036, 0.5268, 0.2885, 0.5329, 0.2886, 0.5334, 0.3042, 0.5309, 0.2827, 0.5251, 0.2861, 0.5309, 0.2863, 0.5305, 0.2839, 0.5224, 0.3042, 0.5309, 0.2886, 0.5334, 0.2888, 0.534, 0.3043, 0.5349, 0.2839, 0.5224, 0.2863, 0.5305, 0.2865, 0.5302, 0.2852, 0.5201, 0.2988, 0.5479, 0.2887, 0.5362, 0.2885, 0.5364, 0.297, 0.5485, 0.3043, 0.5349, 0.2888, 0.534, 0.2889, 0.5345, 0.3039, 0.5387, 0.2852, 0.5201, 0.2865, 0.5302, 0.2867, 0.5301, 0.2865, 0.5182, 0.297, 0.5485, 0.2885, 0.5364, 0.2882, 0.5365, 0.2952, 0.5485, 0.3039, 0.5387, 0.2889, 0.5345, 0.2889, 0.535, 0.3031, 0.542, 0.2865, 0.5182, 0.2867, 0.5301, 0.2868, 0.5301, 0.2878, 0.5166, 0.2952, 0.5485, 0.2882, 0.5365, 0.2878, 0.5366, 0.2932, 0.5481, 0.3031, 0.542, 0.2889, 0.535, 0.2889, 0.5355, 0.3019, 0.5447, 0.2878, 0.5166, 0.2868, 0.5301, 0.287, 0.5301, 0.2892, 0.5153, 0.2932, 0.5481, 0.2878, 0.5366, 0.2873, 0.5364, 0.291, 0.5473, 0.3019, 0.5447, 0.2889, 0.5355, 0.2889, 0.5359, 0.3004, 0.5467, 0.2892, 0.5153, 0.287, 0.5301, 0.2871, 0.5303, 0.2908, 0.5144, 0.291, 0.5473, 0.2873, 0.5364, 0.2868, 0.536, 0.2888, 0.5461, 0.3004, 0.5467, 0.2889, 0.5359, 0.2887, 0.5362, 0.2988, 0.5479, 0.2908, 0.5144, 0.2871, 0.5303, 0.2873, 0.5305, 0.2926, 0.514, 0.2888, 0.5461, 0.2868, 0.536, 0.2864, 0.5354, 0.2866, 0.5443, 0.2926, 0.514, 0.2873, 0.5305, 0.2875, 0.5307, 0.2946, 0.5143, 0.2069, 0.6023, 0.05316, 0.7232, 0.08731, 0.8006, 0.2225, 0.6369, 0.2883, 0.2975, 0.2393, 0.04579, 0.1821, 0.08189, 0.2627, 0.314, 0.4738, 0.4763, 0.6485, 0.453, 0.6362, 0.361, 0.4674, 0.4353, 0.2916, 0.7045, 0.2395, 0.9544, 0.3003, 0.973, 0.319, 0.7121, 0.2053, 0.4029, 0.05304, 0.2775, 0.02965, 0.3633, 0.1952, 0.4416, 0.4202, 0.3338, 0.5329, 0.1313, 0.4809, 0.07973, 0.3969, 0.3111, 0.4228, 0.663, 0.5329, 0.8687, 0.5772, 0.8029, 0.4423, 0.6332, 0.1963, 0.564, 0.02973, 0.6375, 0.05316, 0.7232, 0.2069, 0.6023, 0.3156, 0.2887, 0.3001, 0.02713, 0.2393, 0.04579, 0.2883, 0.2975, 0.4737, 0.5185, 0.6485, 0.5469, 0.6485, 0.453, 0.4738, 0.4763, 0.2657, 0.6889, 0.1823, 0.9185, 0.2395, 0.9544, 0.2916, 0.7045, 0.2204, 0.3678, 0.08714, 0.2001, 0.05304, 0.2775, 0.2053, 0.4029, 0.4402, 0.3628, 0.5771, 0.197, 0.5329, 0.1313, 0.4202, 0.3338, 0.3741, 0.703, 0.4234, 0.9555, 0.481, 0.9202, 0.3998, 0.6866, 0.3998, 0.6866, 0.481, 0.9202, 0.5329, 0.8687, 0.4228, 0.663, 0.1911, 0.5236, 0.01782, 0.5467, 0.02973, 0.6375, 0.1963, 0.564, 0.3435, 0.2881, 0.3623, 0.02666, 0.3001, 0.02713, 0.3156, 0.2887, 0.4682, 0.5596, 0.6362, 0.6388, 0.6485, 0.5469, 0.4737, 0.5185, 0.2423, 0.6661, 0.1309, 0.8665, 0.1823, 0.9185, 0.2657, 0.6889, 0.2398, 0.3378, 0.1307, 0.134, 0.08714, 0.2001, 0.2204, 0.3678, 0.4561, 0.397, 0.612, 0.2746, 0.5771, 0.197, 0.4402, 0.3628, 0.3469, 0.7116, 0.3624, 0.9733, 0.4234, 0.9555, 0.3741, 0.703, 0.1904, 0.4824, 0.01779, 0.4542, 0.01782, 0.5467, 0.1911, 0.5236, 0.371, 0.2957, 0.4233, 0.04441, 0.3623, 0.02666, 0.3435, 0.2881, 0.4577, 0.5983, 0.6121, 0.7253, 0.6362, 0.6388, 0.4682, 0.5596, 0.2225, 0.6369, 0.08731, 0.8006, 0.1309, 0.8665, 0.2423, 0.6661, 0.2627, 0.314, 0.1821, 0.08189, 0.1307, 0.134, 0.2398, 0.3378, 0.4674, 0.4353, 0.6362, 0.361, 0.612, 0.2746, 0.4561, 0.397, 0.319, 0.7121, 0.3003, 0.973, 0.3624, 0.9733, 0.3469, 0.7116, 0.1952, 0.4416, 0.02965, 0.3633, 0.01779, 0.4542, 0.1904, 0.4824, 0.3969, 0.3111, 0.4809, 0.07973, 0.4233, 0.04441, 0.371, 0.2957, 0.4423, 0.6332, 0.5772, 0.8029, 0.6121, 0.7253, 0.4577, 0.5983])
me_cylinder.materials.append(mat_material_001)
me_cylinder.use_remesh_preserve_volume = False
me_cylinder.use_remesh_preserve_attributes = False
me_cylinder.use_mirror_vertex_groups = False
me_cylinder.update()

# ---- objects
ob_cylinder = bpy.data.objects.new('Cylinder', me_cylinder)

# ---- transforms, parenting, visibility, modifiers, constraints
ob_cylinder.location = (0.0, 0.0, 0.0)
ob_cylinder.rotation_euler = (1.571, -0.0, 0.0)
ob_cylinder.scale = (10.0, 10.0, 20.0)
ob_cylinder.lineart.crease_threshold = 0.0

# ---- collection membership
col_collection.objects.link(ob_cylinder)

# ---- scene / render settings (as saved in the file)
scene.frame_start = 1; scene.frame_end = 250; scene.frame_set(1)
scene.render.engine = 'BLENDER_EEVEE_NEXT'
scene.cycles.use_denoising = False
scene.cycles.samples = 128
scene.cycles.sampling_pattern = 'TABULATED_SOBOL'
scene.cycles.use_adaptive_sampling = False
scene.cycles.use_light_tree = False
scene.view_settings.view_transform = 'Filmic'
bpy.context.view_layer.update()

# ---- added for rendering (the .blend has no active camera and no usable light): camera, sun
cam_auto = bpy.data.cameras.new('AutoCamera')
cam_auto.lens = 50.0
cam_auto.sensor_width = 36.0
cam_auto.clip_end = 1436.56
ob_auto_camera = bpy.data.objects.new('AutoCamera', cam_auto)
scene.collection.objects.link(ob_auto_camera)
ob_auto_camera.location = (86.02, -95.6363, 65.9062)
ob_auto_camera.rotation_euler = (1.09748, -7.21219e-08, 0.694738)
scene.camera = ob_auto_camera
light_auto_sun = bpy.data.lights.new('AutoSun', 'SUN')
light_auto_sun.energy = 3.0
light_auto_sun.angle = 0.0523599
ob_auto_sun = bpy.data.objects.new('AutoSun', light_auto_sun)
scene.collection.objects.link(ob_auto_sun)
ob_auto_sun.rotation_euler = (0.872665, 0.174533, 0.523599)
bpy.context.view_layer.update()
